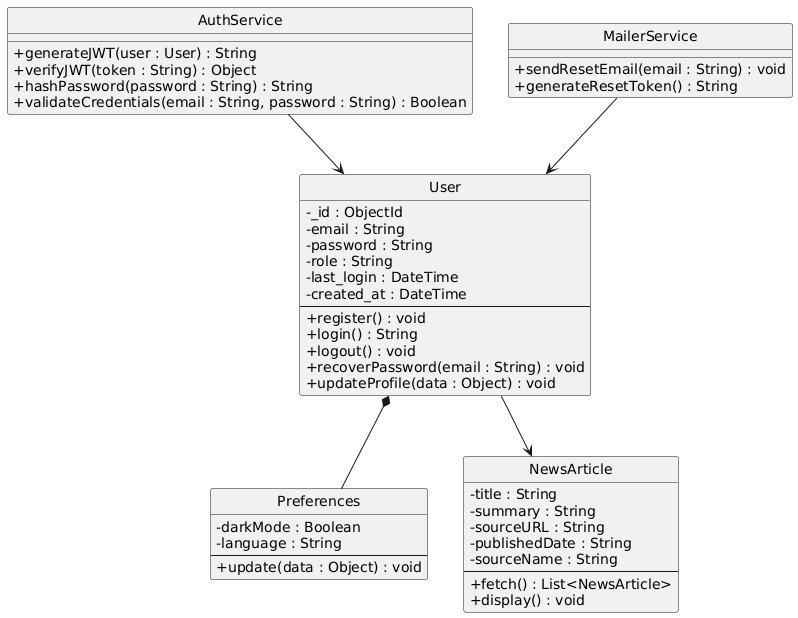

The diagram above was rendered by PlantUML. Its source (embedded in the PNG):
@startuml
skinparam classAttributeIconSize 0
hide circle
class User {
  - _id : ObjectId
  - email : String
  - password : String
  - role : String
  - last_login : DateTime
  - created_at : DateTime
  --
  + register() : void
  + login() : String
  + logout() : void
  + recoverPassword(email : String) : void
  + updateProfile(data : Object) : void
}
class Preferences {
  - darkMode : Boolean
  - language : String
  --
  + update(data : Object) : void
}
class NewsArticle {
  - title : String
  - summary : String
  - sourceURL : String
  - publishedDate : String
  - sourceName : String
  --
  + fetch() : List<NewsArticle>
  + display() : void
}
class AuthService {
  + generateJWT(user : User) : String
  + verifyJWT(token : String) : Object
  + hashPassword(password : String) : String
  + validateCredentials(email : String, password : String) : Boolean
}
class MailerService {
  + sendResetEmail(email : String) : void
  + generateResetToken() : String
}
User  *--  Preferences  
AuthService --> User 
MailerService --> User 
User  --> NewsArticle
@enduml